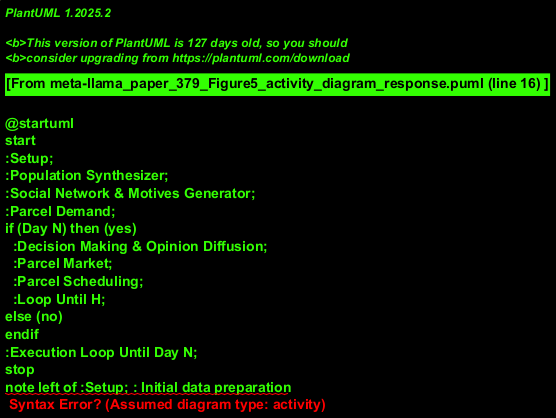

The diagram above was rendered by PlantUML. Its source (embedded in the PNG):
@startuml
start
:Setup;
:Population Synthesizer;
:Social Network & Motives Generator;
:Parcel Demand;
if (Day N) then (yes)
  :Decision Making & Opinion Diffusion;
  :Parcel Market;
  :Parcel Scheduling;
  :Loop Until H;
else (no)
endif
:Execution Loop Until Day N;
stop
note left of :Setup; : Initial data preparation
@enduml